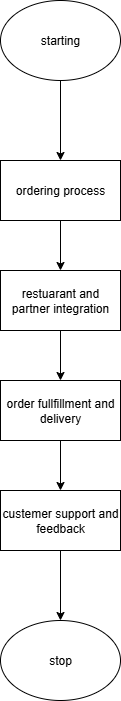

The diagram above was exported from draw.io. Its source (the exported page's mxGraphModel, read from the mxfile embedded in the PNG):
<mxGraphModel dx="786" dy="451" grid="1" gridSize="10" guides="1" tooltips="1" connect="1" arrows="1" fold="1" page="1" pageScale="1" pageWidth="850" pageHeight="1100" math="0" shadow="0">
  <root>
    <mxCell id="0" />
    <mxCell id="1" parent="0" />
    <mxCell id="YrhnyL-DN6Ns9pmCgO6b-7" value="" style="edgeStyle=orthogonalEdgeStyle;rounded=0;orthogonalLoop=1;jettySize=auto;html=1;" edge="1" parent="1" source="YrhnyL-DN6Ns9pmCgO6b-1" target="YrhnyL-DN6Ns9pmCgO6b-2">
      <mxGeometry relative="1" as="geometry" />
    </mxCell>
    <mxCell id="YrhnyL-DN6Ns9pmCgO6b-1" value="starting" style="ellipse;whiteSpace=wrap;html=1;" vertex="1" parent="1">
      <mxGeometry x="290" y="40" width="120" height="80" as="geometry" />
    </mxCell>
    <mxCell id="YrhnyL-DN6Ns9pmCgO6b-8" value="" style="edgeStyle=orthogonalEdgeStyle;rounded=0;orthogonalLoop=1;jettySize=auto;html=1;" edge="1" parent="1" source="YrhnyL-DN6Ns9pmCgO6b-2" target="YrhnyL-DN6Ns9pmCgO6b-3">
      <mxGeometry relative="1" as="geometry" />
    </mxCell>
    <mxCell id="YrhnyL-DN6Ns9pmCgO6b-2" value="ordering process" style="rounded=0;whiteSpace=wrap;html=1;" vertex="1" parent="1">
      <mxGeometry x="290" y="200" width="120" height="60" as="geometry" />
    </mxCell>
    <mxCell id="YrhnyL-DN6Ns9pmCgO6b-9" value="" style="edgeStyle=orthogonalEdgeStyle;rounded=0;orthogonalLoop=1;jettySize=auto;html=1;" edge="1" parent="1" source="YrhnyL-DN6Ns9pmCgO6b-3" target="YrhnyL-DN6Ns9pmCgO6b-4">
      <mxGeometry relative="1" as="geometry" />
    </mxCell>
    <mxCell id="YrhnyL-DN6Ns9pmCgO6b-3" value="restuarant and partner integration" style="rounded=0;whiteSpace=wrap;html=1;" vertex="1" parent="1">
      <mxGeometry x="290" y="310" width="120" height="60" as="geometry" />
    </mxCell>
    <mxCell id="YrhnyL-DN6Ns9pmCgO6b-10" value="" style="edgeStyle=orthogonalEdgeStyle;rounded=0;orthogonalLoop=1;jettySize=auto;html=1;" edge="1" parent="1" source="YrhnyL-DN6Ns9pmCgO6b-4" target="YrhnyL-DN6Ns9pmCgO6b-5">
      <mxGeometry relative="1" as="geometry" />
    </mxCell>
    <mxCell id="YrhnyL-DN6Ns9pmCgO6b-4" value="order fullfillment and delivery" style="rounded=0;whiteSpace=wrap;html=1;" vertex="1" parent="1">
      <mxGeometry x="290" y="420" width="120" height="60" as="geometry" />
    </mxCell>
    <mxCell id="YrhnyL-DN6Ns9pmCgO6b-11" value="" style="edgeStyle=orthogonalEdgeStyle;rounded=0;orthogonalLoop=1;jettySize=auto;html=1;" edge="1" parent="1" source="YrhnyL-DN6Ns9pmCgO6b-5" target="YrhnyL-DN6Ns9pmCgO6b-6">
      <mxGeometry relative="1" as="geometry" />
    </mxCell>
    <mxCell id="YrhnyL-DN6Ns9pmCgO6b-5" value="custemer support and feedback" style="rounded=0;whiteSpace=wrap;html=1;" vertex="1" parent="1">
      <mxGeometry x="290" y="530" width="120" height="60" as="geometry" />
    </mxCell>
    <mxCell id="YrhnyL-DN6Ns9pmCgO6b-6" value="stop" style="ellipse;whiteSpace=wrap;html=1;" vertex="1" parent="1">
      <mxGeometry x="290" y="660" width="120" height="80" as="geometry" />
    </mxCell>
  </root>
</mxGraphModel>